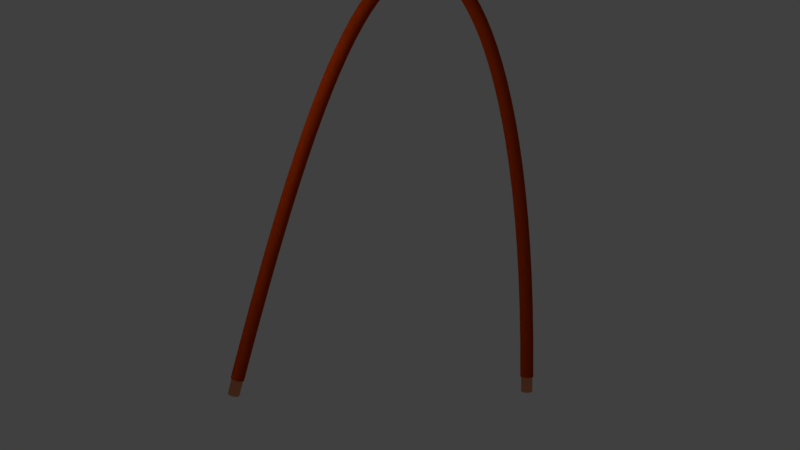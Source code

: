 # Source: curvedWireOrange.blend  (saved by Blender 2.79.0; exported with 4.5.12 LTS)
import bpy
from mathutils import Matrix  # noqa: F401  (used for matrix-valued properties, if any)

bpy.ops.wm.read_factory_settings(use_empty=True)
scene = bpy.context.scene
scene.name = 'Scene'

# ---- collections
col_collection_1 = bpy.data.collections.new('Collection 1'); scene.collection.children.link(col_collection_1)

# ---- materials (node trees are filled in below, after node groups)
mat_material_004 = bpy.data.materials.new('Material.004')
mat_material_004.alpha_threshold = 0.0
mat_material_004.roughness = 0.5
mat_material_005 = bpy.data.materials.new('Material.005')
mat_material_005.alpha_threshold = 0.0
mat_material_005.roughness = 0.5
mat_material_001 = bpy.data.materials.new('Material.001')
mat_material_001.alpha_threshold = 0.0
mat_material_001.roughness = 0.5
mat_material_002 = bpy.data.materials.new('Material.002')
mat_material_002.alpha_threshold = 0.0
mat_material_002.roughness = 0.5

# ---- material node trees
mat_material_004.use_nodes = True; mat_material_004.node_tree.nodes.clear()
_N = mat_material_004.node_tree.nodes; _L = mat_material_004.node_tree.links
n0 = _N.new('ShaderNodeOutputMaterial'); n0.name = 'Material Output'; n0.location = (300, 300)
n1 = _N.new('ShaderNodeBsdfAnisotropic'); n1.name = 'Glossy BSDF'; n1.location = (10, 300)
n1.distribution = 'GGX'
n1.inputs[0].default_value = (0.7991, 0.305, 0.147, 1.0)
n1.inputs[1].default_value = 0.3162
_L.new(n1.outputs[0], n0.inputs[0])
n0.is_active_output = True
mat_material_005.use_nodes = True; mat_material_005.node_tree.nodes.clear()
_N = mat_material_005.node_tree.nodes; _L = mat_material_005.node_tree.links
n0 = _N.new('ShaderNodeOutputMaterial'); n0.name = 'Material Output'; n0.location = (300, 300)
n1 = _N.new('ShaderNodeBsdfAnisotropic'); n1.name = 'Glossy BSDF'; n1.location = (10, 300)
n1.distribution = 'GGX'
n1.inputs[0].default_value = (0.7991, 0.305, 0.147, 1.0)
n1.inputs[1].default_value = 0.3162
_L.new(n1.outputs[0], n0.inputs[0])
n0.is_active_output = True
mat_material_001.use_nodes = True; mat_material_001.node_tree.nodes.clear()
_N = mat_material_001.node_tree.nodes; _L = mat_material_001.node_tree.links
n0 = _N.new('ShaderNodeOutputMaterial'); n0.name = 'Material Output'; n0.location = (300, 300)
n1 = _N.new('ShaderNodeBsdfDiffuse'); n1.name = 'Diffuse BSDF'; n1.location = (10, 300)
n1.inputs[0].default_value = (0.7454, 0.08228, 0.0, 1.0)
_L.new(n1.outputs[0], n0.inputs[0])
n0.is_active_output = True
mat_material_002.use_nodes = True; mat_material_002.node_tree.nodes.clear()
_N = mat_material_002.node_tree.nodes; _L = mat_material_002.node_tree.links
n0 = _N.new('ShaderNodeOutputMaterial'); n0.name = 'Material Output'; n0.location = (300, 300)
n1 = _N.new('ShaderNodeBsdfAnisotropic'); n1.name = 'Glossy BSDF'; n1.location = (10, 300)
n1.distribution = 'GGX'
n1.inputs[0].default_value = (0.03942, 0.03942, 0.03942, 1.0)
n1.inputs[1].default_value = 0.7378
_L.new(n1.outputs[0], n0.inputs[0])
n0.is_active_output = True

# ---- world
world_world = bpy.data.worlds.new('World'); scene.world = world_world
world_world.color = (0.05088, 0.05088, 0.05088)
world_world.use_sun_shadow = False
world_world.sun_shadow_jitter_overblur = 0.0
world_world.cycles.sampling_method = 'MANUAL'

# ---- cameras
cam_camera = bpy.data.cameras.new('Camera')
cam_camera.clip_end = 100.0
cam_camera.lens = 35.0
cam_camera.sensor_width = 32.0
cam_camera.sensor_height = 18.0
cam_camera.ortho_scale = 7.314
cam_camera.dof.focus_distance = 0.0

# ---- lights
light_lamp = bpy.data.lights.new('Lamp', 'POINT')
light_lamp.transmission_factor = 0.0
light_lamp.cutoff_distance = 30.0
light_lamp.energy = 100.0
light_lamp.shadow_buffer_clip_start = 1.001
light_lamp.shadow_soft_size = 0.1
light_lamp.shadow_maximum_resolution = 0.006
light_lamp.use_absolute_resolution = True

# ---- meshes
me_cylinder = bpy.data.meshes.new('Cylinder')
me_cylinder.from_pydata([(0.06654, 1.048, -3.237), (0.0, 1.0, 2.98), (0.2616, 1.029, -3.237), (0.1951, 0.9808, 2.98), (0.4492, 0.9723, -3.237), (0.3827, 0.9239, 2.98), (0.6221, 0.8798, -3.237), (0.5556, 0.8315, 2.98), (0.7737, 0.7555, -3.237), (0.7071, 0.7071, 2.98), (0.898, 0.6039, -3.237), (0.8315, 0.5556, 2.98), (0.9904, 0.4311, -3.237), (0.9239, 0.3827, 2.98), (1.047, 0.2435, -3.237), (0.9808, 0.1951, 2.98), (1.067, 0.04837, -3.237), (1.0, 7.55e-08, 2.98), (1.047, -0.1467, -3.237), (0.9808, -0.1951, 2.98), (0.9904, -0.3343, -3.237), (0.9239, -0.3827, 2.98), (0.898, -0.5072, -3.237), (0.8315, -0.5556, 2.98), (0.7737, -0.6587, -3.237), (0.7071, -0.7071, 2.98), (0.6221, -0.7831, -3.237), (0.5556, -0.8315, 2.98), (0.4492, -0.8755, -3.237), (0.3827, -0.9239, 2.98), (0.2616, -0.9324, -3.237), (0.1951, -0.9808, 2.98), (0.06654, -0.9516, -3.237), (-3.258e-07, -1.0, 2.98), (-0.1285, -0.9324, -3.237), (-0.1951, -0.9808, 2.98), (-0.3161, -0.8755, -3.237), (-0.3827, -0.9239, 2.98), (-0.489, -0.7831, -3.237), (-0.5556, -0.8315, 2.98), (-0.6406, -0.6587, -3.237), (-0.7071, -0.7071, 2.98), (-0.7649, -0.5072, -3.237), (-0.8315, -0.5556, 2.98), (-0.8573, -0.3343, -3.237), (-0.9239, -0.3827, 2.98), (-0.9142, -0.1467, -3.237), (-0.9808, -0.1951, 2.98), (-0.9335, 0.04837, -3.237), (-1.0, 9.656e-07, 2.98), (-0.9142, 0.2435, -3.237), (-0.9808, 0.1951, 2.98), (-0.8573, 0.4311, -3.237), (-0.9239, 0.3827, 2.98), (-0.7649, 0.6039, -3.237), (-0.8315, 0.5556, 2.98), (-0.6406, 0.7555, -3.237), (-0.7071, 0.7071, 2.98), (-0.489, 0.8798, -3.237), (-0.5556, 0.8315, 2.98), (-0.3161, 0.9723, -3.237), (-0.3827, 0.9239, 2.98), (-0.1285, 1.029, -3.237), (-0.1951, 0.9808, 2.98), (49.93, -13.49, -0.328), (48.44, -12.6, 5.644), (50.12, -13.5, -0.2812), (48.63, -12.61, 5.691), (50.3, -13.55, -0.2302), (48.82, -12.66, 5.742), (50.47, -13.63, -0.177), (48.99, -12.75, 5.795), (50.62, -13.75, -0.1235), (49.13, -12.86, 5.849), (50.74, -13.89, -0.07181), (49.26, -13.01, 5.9), (50.83, -14.06, -0.02396), (49.35, -13.17, 5.948), (50.89, -14.24, 0.01824), (49.41, -13.35, 5.99), (50.91, -14.43, 0.05316), (49.43, -13.55, 6.025), (50.9, -14.62, 0.07946), (49.41, -13.74, 6.052), (50.84, -14.81, 0.09614), (49.36, -13.93, 6.068), (50.75, -14.99, 0.1025), (49.27, -14.1, 6.075), (50.63, -15.14, 0.09843), (49.15, -14.26, 6.071), (50.49, -15.27, 0.08396), (49.0, -14.39, 6.056), (50.32, -15.37, 0.05969), (48.84, -14.49, 6.032), (50.14, -15.44, 0.02655), (48.65, -14.55, 5.999), (49.95, -15.46, -0.01418), (48.46, -14.58, 5.958), (49.76, -15.45, -0.06095), (48.27, -14.57, 5.911), (49.58, -15.41, -0.1119), (48.09, -14.52, 5.86), (49.41, -15.32, -0.1652), (47.92, -14.44, 5.807), (49.26, -15.21, -0.2187), (47.77, -14.32, 5.753), (49.14, -15.06, -0.2704), (47.65, -14.18, 5.702), (49.04, -14.9, -0.3182), (47.56, -14.01, 5.654), (48.99, -14.71, -0.3604), (47.5, -13.83, 5.612), (48.97, -14.52, -0.3954), (47.48, -13.64, 5.577), (48.98, -14.33, -0.4217), (47.5, -13.44, 5.551), (49.04, -14.14, -0.4383), (47.55, -13.26, 5.534), (49.12, -13.97, -0.4447), (47.64, -13.08, 5.527), (49.24, -13.81, -0.4406), (47.76, -12.93, 5.532), (49.39, -13.68, -0.4262), (47.9, -12.8, 5.546), (49.56, -13.58, -0.4019), (48.07, -12.7, 5.57), (49.74, -13.52, -0.3687), (48.25, -12.63, 5.603)], [], [(0, 1, 3, 2), (2, 3, 5, 4), (4, 5, 7, 6), (6, 7, 9, 8), (8, 9, 11, 10), (10, 11, 13, 12), (12, 13, 15, 14), (14, 15, 17, 16), (16, 17, 19, 18), (18, 19, 21, 20), (20, 21, 23, 22), (22, 23, 25, 24), (24, 25, 27, 26), (26, 27, 29, 28), (28, 29, 31, 30), (30, 31, 33, 32), (32, 33, 35, 34), (34, 35, 37, 36), (36, 37, 39, 38), (38, 39, 41, 40), (40, 41, 43, 42), (42, 43, 45, 44), (44, 45, 47, 46), (46, 47, 49, 48), (48, 49, 51, 50), (50, 51, 53, 52), (52, 53, 55, 54), (54, 55, 57, 56), (56, 57, 59, 58), (58, 59, 61, 60), (3, 1, 63, 61, 59, 57, 55, 53, 51, 49, 47, 45, 43, 41, 39, 37, 35, 33, 31, 29, 27, 25, 23, 21, 19, 17, 15, 13, 11, 9, 7, 5), (60, 61, 63, 62), (62, 63, 1, 0), (0, 2, 4, 6, 8, 10, 12, 14, 16, 18, 20, 22, 24, 26, 28, 30, 32, 34, 36, 38, 40, 42, 44, 46, 48, 50, 52, 54, 56, 58, 60, 62), (64, 65, 67, 66), (66, 67, 69, 68), (68, 69, 71, 70), (70, 71, 73, 72), (72, 73, 75, 74), (74, 75, 77, 76), (76, 77, 79, 78), (78, 79, 81, 80), (80, 81, 83, 82), (82, 83, 85, 84), (84, 85, 87, 86), (86, 87, 89, 88), (88, 89, 91, 90), (90, 91, 93, 92), (92, 93, 95, 94), (94, 95, 97, 96), (96, 97, 99, 98), (98, 99, 101, 100), (100, 101, 103, 102), (102, 103, 105, 104), (104, 105, 107, 106), (106, 107, 109, 108), (108, 109, 111, 110), (110, 111, 113, 112), (112, 113, 115, 114), (114, 115, 117, 116), (116, 117, 119, 118), (118, 119, 121, 120), (120, 121, 123, 122), (122, 123, 125, 124), (67, 65, 127, 125, 123, 121, 119, 117, 115, 113, 111, 109, 107, 105, 103, 101, 99, 97, 95, 93, 91, 89, 87, 85, 83, 81, 79, 77, 75, 73, 71, 69), (124, 125, 127, 126), (126, 127, 65, 64), (64, 66, 68, 70, 72, 74, 76, 78, 80, 82, 84, 86, 88, 90, 92, 94, 96, 98, 100, 102, 104, 106, 108, 110, 112, 114, 116, 118, 120, 122, 124, 126)])
me_cylinder.polygons.foreach_set('material_index', [0, 0, 0, 0, 0, 0, 0, 0, 0, 0, 0, 0, 0, 0, 0, 0, 0, 0, 0, 0, 0, 0, 0, 0, 0, 0, 0, 0, 0, 0, 0, 0, 0, 0, 1, 1, 1, 1, 1, 1, 1, 1, 1, 1, 1, 1, 1, 1, 1, 1, 1, 1, 1, 1, 1, 1, 1, 1, 1, 1, 1, 1, 1, 1, 1, 1, 1, 1])
me_cylinder.materials.append(mat_material_004)
me_cylinder.materials.append(mat_material_005)
me_cylinder.use_remesh_preserve_volume = False
me_cylinder.use_remesh_preserve_attributes = False
me_cylinder.use_mirror_vertex_groups = False
me_cylinder.update()

# ---- curves / text
cu_beziercircle = bpy.data.curves.new('BezierCircle', 'CURVE')
cu_beziercircle.dimensions = '3D'
_sp = cu_beziercircle.splines.new('BEZIER'); _sp.bezier_points.add(3)
_sp.bezier_points.foreach_set('co', [-1.0, 0.0, 0.0, 0.0, 1.0, 0.0, 1.0, 0.0, 0.0, 0.0, -1.0, 0.0])
_sp.bezier_points.foreach_set('handle_left', [-1.0, -0.5521, 0.0, -0.5521, 1.0, 0.0, 1.0, 0.5521, 0.0, 0.5521, -1.0, 0.0])
_sp.bezier_points.foreach_set('handle_right', [-1.0, 0.5521, 0.0, 0.5521, 1.0, 0.0, 1.0, -0.5521, 0.0, -0.5521, -1.0, 0.0])
for _p, _l, _r in zip(_sp.bezier_points, ['AUTO', 'AUTO', 'AUTO', 'AUTO'], ['AUTO', 'AUTO', 'AUTO', 'AUTO']): _p.handle_left_type = _l; _p.handle_right_type = _r
_sp.order_u = 0
_sp.order_v = 0
_sp.use_cyclic_u = True
cu_beziercircle.use_path = True
cu_beziercircle.use_path_clamp = True
cu_beziercircle.bevel_resolution = 0
cu_beziercircle.fill_mode = 'HALF'
cu_nurbspath_001 = bpy.data.curves.new('NurbsPath.001', 'CURVE')
cu_nurbspath_001.dimensions = '3D'
_sp = cu_nurbspath_001.splines.new('NURBS'); _sp.points.add(4)
_sp.points.foreach_set('co', [-0.6364, -0.1737, -0.2696, 1.0, -0.3856, 1.176, 0.8714, 1.0, 0.1461, 1.199, 0.8243, 1.0, 0.2908, 1.169, 0.844, 1.0, 0.4905, -0.4067, -0.1504, 1.0])
_sp.order_u = 5
_sp.order_v = 0
_sp.use_endpoint_u = True
cu_nurbspath_001.materials.append(mat_material_001)
cu_nurbspath_001.materials.append(mat_material_002)
cu_nurbspath_001.use_path = True
cu_nurbspath_001.use_path_clamp = True
cu_nurbspath_001.bevel_mode = 'OBJECT'
cu_nurbspath_001.bevel_resolution = 0
cu_nurbspath_001.fill_mode = 'HALF'
cu_nurbspath = bpy.data.curves.new('NurbsPath', 'CURVE')
cu_nurbspath.dimensions = '3D'
_sp = cu_nurbspath.splines.new('NURBS'); _sp.points.add(4)
_sp.points.foreach_set('co', [-0.6364, -0.1737, -0.2696, 1.0, -0.3856, 1.176, 0.8714, 1.0, 0.1461, 1.199, 0.8243, 1.0, 0.2908, 1.169, 0.844, 1.0, 0.4905, -0.4067, -0.1504, 1.0])
_sp.order_u = 5
_sp.order_v = 0
_sp.use_endpoint_u = True
cu_nurbspath.materials.append(mat_material_001)
cu_nurbspath.materials.append(mat_material_002)
cu_nurbspath.use_path = True
cu_nurbspath.use_path_clamp = True
cu_nurbspath.bevel_mode = 'OBJECT'
cu_nurbspath.bevel_resolution = 0
cu_nurbspath.fill_mode = 'HALF'

# ---- objects
ob_cylinder = bpy.data.objects.new('Cylinder', me_cylinder)
ob_beziercircle = bpy.data.objects.new('BezierCircle', cu_beziercircle)
ob_nurbspath_001 = bpy.data.objects.new('NurbsPath.001', cu_nurbspath_001)
ob_nurbspath = bpy.data.objects.new('NurbsPath', cu_nurbspath)
ob_lamp = bpy.data.objects.new('Lamp', light_lamp)
ob_camera = bpy.data.objects.new('Camera', cam_camera)

# ---- transforms, parenting, visibility, modifiers, constraints
ob_cylinder.location = (-1.718, 0.4355, 1.373)
ob_cylinder.rotation_euler = (-0.02162, 0.02973, -0.03875)
ob_cylinder.scale = (0.06646, 0.06646, 0.06646)
ob_cylinder.lineart.crease_threshold = 0.0
ob_beziercircle.location = (0.0, 5.626, 0.0)
ob_beziercircle.scale = (-0.02641, -0.02641, -0.02641)
ob_beziercircle.lineart.crease_threshold = 0.0
ob_nurbspath_001.location = (0.0, 0.0, 2.472)
ob_nurbspath_001.rotation_euler = (0.8452, -0.1212, -0.1055)
ob_nurbspath_001.scale = (2.947, 2.947, 2.947)
ob_nurbspath_001.lineart.crease_threshold = 0.0
ob_nurbspath.location = (0.0, 0.0, 2.472)
ob_nurbspath.rotation_euler = (0.8452, -0.1212, -0.1055)
ob_nurbspath.scale = (2.947, 2.947, 2.947)
ob_nurbspath.lineart.crease_threshold = 0.0
ob_lamp.location = (4.076, 1.005, 5.904)
ob_lamp.rotation_euler = (0.6503, 0.05522, 1.866)
ob_lamp.lock_rotations_4d = False
ob_lamp.empty_display_type = 'ARROWS'
ob_lamp.color = (0.0, 0.0, 0.0, 0.0)
ob_lamp.lineart.crease_threshold = 0.0
ob_camera.location = (4.432, 8.809, 4.107)
ob_camera.rotation_euler = (1.479, -4.945e-05, 2.655)
ob_camera.lock_rotations_4d = False
ob_camera.empty_display_type = 'ARROWS'
ob_camera.color = (0.0, 0.0, 0.0, 0.0)
ob_camera.display_type = 'WIRE'
ob_camera.lineart.crease_threshold = 0.0
cu_nurbspath_001.bevel_object = ob_beziercircle
cu_nurbspath.bevel_object = ob_beziercircle

# ---- collection membership
col_collection_1.objects.link(ob_cylinder)
col_collection_1.objects.link(ob_beziercircle)
col_collection_1.objects.link(ob_nurbspath_001)
col_collection_1.objects.link(ob_nurbspath)
col_collection_1.objects.link(ob_lamp)
col_collection_1.objects.link(ob_camera)

# ---- scene / render settings (as saved in the file)
scene.camera = ob_camera
scene.frame_start = 1; scene.frame_end = 250; scene.frame_set(1)
scene.render.engine = 'CYCLES'
scene.render.resolution_percentage = 50
scene.render.dither_intensity = 0.0
scene.cycles.use_denoising = False
scene.cycles.samples = 128
scene.cycles.sampling_pattern = 'TABULATED_SOBOL'
scene.cycles.use_adaptive_sampling = False
scene.cycles.use_light_tree = False
scene.cycles.blur_glossy = 0.0
scene.cycles.sample_clamp_indirect = 0.0
scene.view_settings.view_transform = 'Standard'
bpy.context.view_layer.update()
